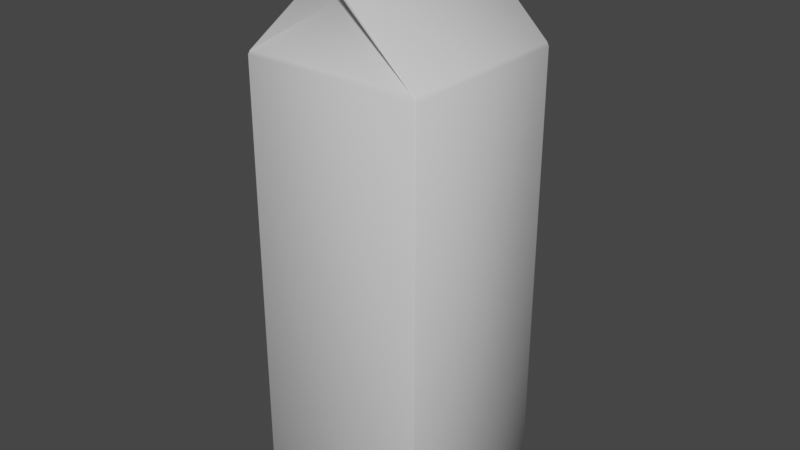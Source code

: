 # Source: Juice_Carton.blend  (saved by Blender 3.3.6; exported with 4.5.12 LTS)
import bpy
from mathutils import Matrix  # noqa: F401  (used for matrix-valued properties, if any)

bpy.ops.wm.read_factory_settings(use_empty=True)
scene = bpy.context.scene
scene.name = 'Scene'

# ---- collections
col_collection = bpy.data.collections.new('Collection'); scene.collection.children.link(col_collection)

# ---- materials (node trees are filled in below, after node groups)
mat_material = bpy.data.materials.new('Material')
mat_material.alpha_threshold = 0.0
mat_material.use_transparent_shadow = False
mat_material.roughness = 0.5
mat_material.line_color = (0.0, 0.0, 0.0, 1.0)

# ---- material node trees
mat_material.use_nodes = True; mat_material.node_tree.nodes.clear()
_N = mat_material.node_tree.nodes; _L = mat_material.node_tree.links
n0 = _N.new('ShaderNodeOutputMaterial'); n0.name = 'Material Output'; n0.location = (300, 300)
n1 = _N.new('ShaderNodeBsdfPrincipled'); n1.name = 'Principled BSDF'; n1.location = (10, 300)
n1.distribution = 'GGX'
n1.subsurface_method = 'RANDOM_WALK_SKIN'
n1.inputs[3].default_value = 1.45
n1.inputs[27].default_value = (0.0, 0.0, 0.0, 1.0)
n1.inputs[28].default_value = 1.0
_L.new(n1.outputs[0], n0.inputs[0])
n0.is_active_output = True

# ---- world
world_world = bpy.data.worlds.new('World'); scene.world = world_world
world_world.use_nodes = True; world_world.node_tree.nodes.clear()
_N = world_world.node_tree.nodes; _L = world_world.node_tree.links
n0 = _N.new('ShaderNodeOutputWorld'); n0.name = 'World Output'; n0.location = (300, 300)
n1 = _N.new('ShaderNodeBackground'); n1.name = 'Background'; n1.location = (10, 300)
n1.inputs[0].default_value = (0.05088, 0.05088, 0.05088, 1.0)
_L.new(n1.outputs[0], n0.inputs[0])
n0.is_active_output = True
world_world.color = (0.05088, 0.05088, 0.05088)
world_world.use_sun_shadow = False
world_world.sun_shadow_jitter_overblur = 0.0

# ---- meshes
me_cube = bpy.data.meshes.new('Cube')
me_cube.from_pydata([(0.0, -0.2741, 1.075), (0.0, 0.2741, 1.075), (0.00875, -0.3045, 1.295), (0.00875, -0.345, 1.255), (0.00875, -0.3331, 1.283), (-0.00875, -0.345, 1.255), (-0.00875, -0.3045, 1.295), (-0.00875, -0.3331, 1.283), (0.00875, 0.345, 1.255), (0.00875, 0.3045, 1.295), (0.00875, 0.3331, 1.283), (-0.00875, 0.3045, 1.295), (-0.00875, 0.345, 1.255), (-0.00875, 0.3331, 1.283), (0.3457, 0.35, -0.8959), (0.35, 0.3459, -0.8959), (0.3459, 0.3459, -0.9), (0.3457, -0.35, -0.8959), (0.3459, -0.3459, -0.9), (0.35, -0.3459, -0.8959), (-0.35, 0.3459, -0.8959), (-0.3457, 0.35, -0.8959), (-0.3459, 0.3459, -0.9), (-0.35, -0.3459, -0.8959), (-0.3459, -0.3459, -0.9), (-0.3457, -0.35, -0.8959), (0.008421, -0.3471, 1.171), (0.00875, -0.3438, 1.18), (0.00875, -0.345, 1.181), (0.004659, -0.35, 1.175), (-0.00875, -0.3438, 1.18), (-0.008422, -0.3471, 1.171), (-0.004659, -0.35, 1.175), (-0.00875, -0.345, 1.181), (-0.008421, 0.3471, 1.171), (-0.00875, 0.3438, 1.18), (-0.00875, 0.345, 1.181), (-0.004659, 0.35, 1.175), (0.00875, 0.3438, 1.18), (0.008422, 0.3471, 1.171), (0.004659, 0.35, 1.175), (0.00875, 0.345, 1.181), (0.35, 0.3459, 0.8415), (0.3457, 0.35, 0.8415), (0.3374, 0.3485, 0.8573), (0.3427, 0.345, 0.8557), (0.3433, -0.3432, 0.8564), (0.3375, -0.3465, 0.8588), (0.3457, -0.35, 0.8415), (0.35, -0.3459, 0.8415), (-0.3433, 0.3432, 0.8564), (-0.3375, 0.3465, 0.8588), (-0.3457, 0.35, 0.8415), (-0.35, 0.3459, 0.8415), (-0.35, -0.3459, 0.8415), (-0.3457, -0.35, 0.8415), (-0.3374, -0.3485, 0.8573), (-0.3427, -0.345, 0.8557), (0.00875, -0.337, 1.287), (0.00875, -0.3055, 1.3), (-0.00875, -0.3055, 1.3), (-0.00875, -0.337, 1.287), (0.00875, -0.35, 1.256), (-0.00875, -0.35, 1.256), (-0.00875, 0.337, 1.287), (-0.00875, 0.3055, 1.3), (0.00875, 0.3055, 1.3), (0.00875, 0.337, 1.287), (-0.00875, 0.35, 1.256), (0.00875, 0.35, 1.256), (0.00875, -0.3459, 1.175), (0.00875, -0.35, 1.179), (-0.00875, -0.35, 1.179), (-0.00875, -0.3459, 1.175), (-0.00875, 0.3459, 1.175), (-0.00875, 0.35, 1.179), (0.00875, 0.35, 1.179), (0.00875, 0.3459, 1.175), (-0.147, 0.1125, 0.997), (-0.253, 0.1017, 1.103), (-0.09072, 0.07955, 1.053), (-0.2022, 0.0719, 1.154), (-0.06742, 3.475e-09, 1.077), (-0.1811, 9.235e-10, 1.175), (-0.09072, -0.07955, 1.053), (-0.2022, -0.0719, 1.154), (-0.147, -0.1125, 0.997), (-0.253, -0.1017, 1.103), (-0.2032, -0.07955, 0.9407), (-0.3039, -0.0719, 1.052), (-0.2265, -1.971e-09, 0.9174), (-0.3249, -2.253e-09, 1.031), (-0.2032, 0.07955, 0.9407), (-0.3039, 0.0719, 1.052), (-0.09576, 0.07955, 1.058), (-0.07246, 3.403e-09, 1.082), (-0.09576, -0.07955, 1.058), (-0.152, -0.1125, 1.002), (-0.2083, -0.07955, 0.9458), (-0.2316, -2.042e-09, 0.9225), (-0.2083, 0.07955, 0.9458), (-0.152, 0.1125, 1.002), (-0.1968, 0.07955, 1.159), (-0.253, 0.1125, 1.103), (-0.1735, 1.971e-09, 1.183), (-0.1968, -0.07955, 1.159), (-0.253, -0.1125, 1.103), (-0.3093, -0.07955, 1.047), (-0.3326, -3.475e-09, 1.023), (-0.3093, 0.07955, 1.047)], [], [(44, 1, 39), (57, 50, 53, 54), (1, 34, 37, 40, 39), (15, 42, 49, 19), (47, 56, 55, 48), (36, 35, 30, 33, 5, 7, 6, 11, 13, 12), (1, 51, 34), (17, 48, 55, 25), (46, 45, 77, 70), (0, 26, 29, 32, 31), (72, 32, 29, 71, 62, 63), (66, 65, 60, 59), (56, 0, 31), (59, 60, 61, 58), (58, 61, 63, 62), (65, 66, 67, 64), (64, 67, 69, 68), (0, 47, 26), (28, 27, 38, 41, 8, 10, 9, 2, 4, 3), (76, 40, 37, 75, 68, 69), (50, 57, 73, 74), (22, 16, 18, 24), (23, 54, 53, 20), (44, 51, 1), (56, 47, 0), (45, 46, 49, 42), (51, 44, 43, 52), (14, 15, 16), (17, 18, 19), (20, 21, 22), (23, 24, 25), (26, 70, 71, 29), (73, 31, 32, 72), (34, 74, 75, 37), (77, 39, 40, 76), (22, 24, 23, 20), (16, 22, 21, 14), (24, 18, 17, 25), (18, 16, 15, 19), (55, 56, 57, 54), (51, 52, 53, 50), (43, 44, 45, 42), (47, 48, 49, 46), (77, 45, 44, 39), (20, 53, 52, 21), (42, 15, 14, 43), (26, 47, 46, 70), (48, 17, 19, 49), (54, 23, 25, 55), (34, 51, 50, 74), (56, 31, 73, 57), (21, 52, 43, 14), (4, 2, 59, 58), (6, 7, 61, 60), (3, 4, 58, 62), (7, 5, 63, 61), (13, 11, 65, 64), (9, 10, 67, 66), (12, 13, 64, 68), (10, 8, 69, 67), (2, 9, 66, 59), (11, 6, 60, 65), (27, 28, 71, 70), (33, 30, 73, 72), (35, 36, 75, 74), (41, 38, 77, 76), (28, 3, 62, 71), (38, 27, 70, 77), (8, 41, 76, 69), (5, 33, 72, 63), (36, 12, 68, 75), (30, 35, 74, 73), (101, 103, 102, 94), (94, 102, 104, 95), (95, 104, 105, 96), (96, 105, 106, 97), (97, 106, 107, 98), (81, 79, 93, 91, 89, 87, 85, 83), (98, 107, 108, 99), (99, 108, 109, 100), (78, 80, 82, 84, 86, 88, 90, 92), (78, 101, 94, 80), (80, 94, 95, 82), (82, 95, 96, 84), (84, 96, 97, 86), (86, 97, 98, 88), (88, 98, 99, 90), (90, 99, 100, 92), (92, 100, 101, 78), (100, 109, 103, 101), (79, 81, 102, 103), (81, 83, 104, 102), (83, 85, 105, 104), (85, 87, 106, 105), (87, 89, 107, 106), (89, 91, 108, 107), (91, 93, 109, 108), (93, 79, 103, 109)])
me_cube.polygons.foreach_set('use_smooth', [True] * 98)
_uv = me_cube.uv_layers.new(name='UVMap')
_uv.uv.foreach_set('vector', [0.625, 0.4497, 0.625, 0.3299, 0.625, 0.4936, 0.625, 0.001789, 0.625, 0.2476, 0.6238, 0.2485, 0.6238, 0.001462, 0.625, 0.4201, 0.625, 0.2564, 0.625, 0.3084, 0.625, 0.4416, 0.625, 0.497, 0.3756, 0.5015, 0.6238, 0.5015, 0.6238, 0.7485, 0.3756, 0.7485, 0.6252, 0.7545, 0.6251, 0.9955, 0.6238, 0.9985, 0.6238, 0.7515, 0.625, 0.2482, 0.625, 0.2478, 0.625, 0.002201, 0.625, 0.001786, 0.625, 0.001786, 0.625, 0.006022, 0.625, 0.01625, 0.625, 0.2338, 0.625, 0.244, 0.625, 0.2482, 0.625, 0.4201, 0.625, 0.2563, 0.625, 0.2564, 0.3756, 0.7515, 0.6238, 0.7515, 0.6238, 0.9985, 0.3756, 0.9985, 0.625, 0.7476, 0.625, 0.5018, 0.625, 0.5015, 0.625, 0.7485, 0.625, 0.9201, 0.625, 0.7564, 0.625, 0.8084, 0.625, 0.9416, 0.625, 0.997, 0.625, 1.0, 0.625, 0.9416, 0.625, 0.8084, 0.625, 0.75, 0.625, 0.75, 0.625, 1.0, 0.625, 0.5159, 0.875, 0.5159, 0.875, 0.7341, 0.625, 0.7341, 0.625, 0.9497, 0.625, 0.8299, 0.625, 0.9936, 0.625, 0.7341, 0.875, 0.7341, 0.875, 0.75, 0.625, 0.75, 0.625, 0.75, 0.625, 1.0, 0.625, 1.0, 0.625, 0.75, 0.875, 0.5159, 0.625, 0.5159, 0.625, 0.5, 0.875, 0.5, 0.625, 0.25, 0.625, 0.5, 0.625, 0.5, 0.625, 0.25, 0.625, 0.9201, 0.625, 0.7563, 0.625, 0.7564, 0.625, 0.7482, 0.625, 0.7478, 0.625, 0.5022, 0.625, 0.5018, 0.625, 0.5018, 0.625, 0.506, 0.625, 0.5162, 0.625, 0.7338, 0.625, 0.744, 0.625, 0.7482, 0.625, 0.5, 0.625, 0.4416, 0.625, 0.3084, 0.625, 0.25, 0.625, 0.25, 0.625, 0.5, 0.625, 0.2476, 0.625, 0.001789, 0.625, 0.001462, 0.625, 0.2485, 0.1265, 0.5015, 0.3735, 0.5015, 0.3735, 0.7485, 0.1265, 0.7485, 0.3756, 0.001462, 0.6238, 0.001462, 0.6238, 0.2485, 0.3756, 0.2485, 0.625, 0.4493, 0.625, 0.2974, 0.625, 0.3299, 0.625, 0.9493, 0.625, 0.7974, 0.625, 0.8299, 0.625, 0.5018, 0.625, 0.7476, 0.6238, 0.7485, 0.6238, 0.5015, 0.6252, 0.2545, 0.6251, 0.4955, 0.6238, 0.4985, 0.6238, 0.2515, 0.3756, 0.4985, 0.3756, 0.5, 0.375, 0.4985, 0.3735, 0.75, 0.3735, 0.7485, 0.375, 0.7485, 0.3756, 0.2485, 0.3756, 0.25, 0.375, 0.2485, 0.125, 0.7485, 0.1265, 0.7485, 0.1265, 0.75, 0.625, 0.749, 0.625, 0.7485, 0.625, 0.75, 0.625, 0.75, 0.625, 0.9984, 0.625, 0.997, 0.625, 0.9416, 0.625, 1.0, 0.625, 0.249, 0.625, 0.2485, 0.625, 0.25, 0.625, 0.25, 0.625, 0.4984, 0.625, 0.497, 0.625, 0.4416, 0.625, 0.5, 0.1265, 0.5015, 0.1265, 0.7485, 0.125, 0.7485, 0.125, 0.5015, 0.3735, 0.5015, 0.1265, 0.5015, 0.1265, 0.5, 0.3735, 0.5, 0.1265, 0.7485, 0.3735, 0.7485, 0.3735, 0.75, 0.1265, 0.75, 0.3735, 0.7485, 0.3735, 0.5015, 0.3756, 0.5015, 0.3756, 0.7485, 0.6239, 4.062e-05, 0.625, 0.0003266, 0.625, 0.001789, 0.6238, 0.001462, 0.625, 0.249, 0.6239, 0.2499, 0.6238, 0.2485, 0.625, 0.2476, 0.6238, 0.4985, 0.6251, 0.4955, 0.625, 0.5018, 0.6238, 0.5015, 0.6252, 0.7545, 0.6238, 0.7515, 0.6238, 0.7501, 0.625, 0.7524, 0.625, 0.5015, 0.625, 0.5018, 0.625, 0.5003, 0.625, 0.5, 0.3756, 0.2485, 0.6238, 0.2485, 0.6238, 0.2515, 0.3756, 0.2515, 0.6238, 0.5015, 0.3756, 0.5015, 0.3756, 0.4985, 0.6238, 0.4985, 0.625, 0.75, 0.625, 0.749, 0.625, 0.7476, 0.625, 0.7485, 0.6238, 0.7515, 0.3756, 0.7515, 0.3756, 0.7485, 0.6238, 0.7485, 0.6238, 0.001462, 0.3756, 0.001462, 0.3756, 0.0, 0.6238, 0.0, 0.625, 0.25, 0.625, 0.249, 0.625, 0.2476, 0.625, 0.2485, 0.625, 0.0003231, 0.625, 1.67e-06, 0.625, 0.001462, 0.625, 0.001789, 0.3756, 0.2515, 0.6238, 0.2515, 0.6238, 0.4985, 0.3756, 0.4985, 0.625, 0.744, 0.625, 0.7338, 0.625, 0.7341, 0.625, 0.7453, 0.625, 0.01625, 0.625, 0.006022, 0.625, 0.004655, 0.625, 0.01589, 0.625, 0.7482, 0.625, 0.744, 0.625, 0.7453, 0.625, 0.75, 0.625, 0.006022, 0.625, 0.001786, 0.625, 0.0, 0.625, 0.004655, 0.625, 0.244, 0.625, 0.2338, 0.625, 0.2341, 0.625, 0.2453, 0.625, 0.5162, 0.625, 0.506, 0.625, 0.5047, 0.625, 0.5159, 0.625, 0.2482, 0.625, 0.244, 0.625, 0.2453, 0.625, 0.25, 0.625, 0.506, 0.625, 0.5018, 0.625, 0.5, 0.625, 0.5047, 0.625, 0.7338, 0.625, 0.5162, 0.625, 0.5159, 0.625, 0.7341, 0.625, 0.2338, 0.625, 0.01625, 0.625, 0.01589, 0.625, 0.2341, 0.625, 0.7478, 0.625, 0.7482, 0.625, 0.75, 0.625, 0.7485, 0.625, 0.001786, 0.625, 0.002201, 0.625, 0.001462, 0.625, 0.0, 0.625, 0.2478, 0.625, 0.2482, 0.625, 0.25, 0.625, 0.2485, 0.625, 0.5018, 0.625, 0.5022, 0.625, 0.5015, 0.625, 0.5, 0.625, 0.7482, 0.625, 0.7482, 0.625, 0.75, 0.625, 0.75, 0.625, 0.5022, 0.625, 0.7478, 0.625, 0.7485, 0.625, 0.5015, 0.625, 0.5018, 0.625, 0.5018, 0.625, 0.5, 0.625, 0.5, 0.625, 0.001786, 0.625, 0.001786, 0.625, 0.0, 0.625, 0.0, 0.625, 0.2482, 0.625, 0.2482, 0.625, 0.25, 0.625, 0.25, 0.625, 0.002201, 0.625, 0.2478, 0.625, 0.2485, 0.625, 0.001462, 1.0, 0.5237, 1.0, 1.0, 0.875, 1.0, 0.875, 0.5238, 0.875, 0.5238, 0.875, 1.0, 0.75, 1.0, 0.75, 0.5238, 0.75, 0.5238, 0.75, 1.0, 0.625, 1.0, 0.625, 0.5238, 0.625, 0.5238, 0.625, 1.0, 0.5, 1.0, 0.5, 0.5238, 0.5, 0.5238, 0.5, 1.0, 0.375, 1.0, 0.375, 0.5238, 0.4034, 0.4034, 0.25, 0.4669, 0.09662, 0.4034, 0.03309, 0.25, 0.09662, 0.09662, 0.25, 0.03309, 0.4034, 0.09662, 0.4669, 0.25, 0.375, 0.5238, 0.375, 1.0, 0.25, 1.0, 0.25, 0.5238, 0.25, 0.5238, 0.25, 1.0, 0.125, 1.0, 0.125, 0.5238, 0.75, 0.49, 0.9197, 0.4197, 0.99, 0.25, 0.9197, 0.08029, 0.75, 0.01, 0.5803, 0.08029, 0.51, 0.25, 0.5803, 0.4197, 1.0, 0.5, 1.0, 0.5237, 0.875, 0.5238, 0.875, 0.5, 0.875, 0.5, 0.875, 0.5238, 0.75, 0.5238, 0.75, 0.5, 0.75, 0.5, 0.75, 0.5238, 0.625, 0.5238, 0.625, 0.5, 0.625, 0.5, 0.625, 0.5238, 0.5, 0.5238, 0.5, 0.5, 0.5, 0.5, 0.5, 0.5238, 0.375, 0.5238, 0.375, 0.5, 0.375, 0.5, 0.375, 0.5238, 0.25, 0.5238, 0.25, 0.5, 0.25, 0.5, 0.25, 0.5238, 0.125, 0.5238, 0.125, 0.5, 0.125, 0.5, 0.125, 0.5238, 0.0, 0.5237, 0.0, 0.5, 0.125, 0.5238, 0.125, 1.0, 0.0, 1.0, 0.0, 0.5237, 0.25, 0.4669, 0.4034, 0.4034, 0.4197, 0.4197, 0.25, 0.49, 0.4034, 0.4034, 0.4669, 0.25, 0.49, 0.25, 0.4197, 0.4197, 0.4669, 0.25, 0.4034, 0.09662, 0.4197, 0.08029, 0.49, 0.25, 0.4034, 0.09662, 0.25, 0.03309, 0.25, 0.01, 0.4197, 0.08029, 0.25, 0.03309, 0.09662, 0.09662, 0.08029, 0.08029, 0.25, 0.01, 0.09662, 0.09662, 0.03309, 0.25, 0.01, 0.25, 0.08029, 0.08029, 0.03309, 0.25, 0.09662, 0.4034, 0.08029, 0.4197, 0.01, 0.25, 0.09662, 0.4034, 0.25, 0.4669, 0.25, 0.49, 0.08029, 0.4197])
me_cube.materials.append(mat_material)
me_cube.use_mirror_vertex_groups = False
me_cube.update()

# ---- objects
ob_cube = bpy.data.objects.new('Cube', me_cube)

# ---- transforms, parenting, visibility, modifiers, constraints
ob_cube.location = (0.0, 0.0, 0.0)
ob_cube.lock_rotations_4d = False
ob_cube.empty_display_type = 'ARROWS'
ob_cube.lineart.crease_threshold = 0.0

# ---- collection membership
col_collection.objects.link(ob_cube)

# ---- scene / render settings (as saved in the file)
scene.frame_start = 1; scene.frame_end = 250; scene.frame_set(31)
scene.render.engine = 'BLENDER_EEVEE_NEXT'
scene.cycles.sampling_pattern = 'TABULATED_SOBOL'
scene.cycles.use_light_tree = False
scene.view_settings.view_transform = 'Filmic'
bpy.context.view_layer.update()

# ---- added for rendering (the .blend has no active camera and no usable light): camera, sun
cam_auto = bpy.data.cameras.new('AutoCamera')
cam_auto.lens = 50.0
cam_auto.sensor_width = 36.0
cam_auto.clip_end = 1000.0
ob_auto_camera = bpy.data.objects.new('AutoCamera', cam_auto)
scene.collection.objects.link(ob_auto_camera)
ob_auto_camera.location = (2.23207, -2.67849, 1.98566)
ob_auto_camera.rotation_euler = (1.09748, -7.21219e-08, 0.694738)
scene.camera = ob_auto_camera
light_auto_sun = bpy.data.lights.new('AutoSun', 'SUN')
light_auto_sun.energy = 3.0
light_auto_sun.angle = 0.0523599
ob_auto_sun = bpy.data.objects.new('AutoSun', light_auto_sun)
scene.collection.objects.link(ob_auto_sun)
ob_auto_sun.rotation_euler = (0.872665, 0.174533, 0.523599)
bpy.context.view_layer.update()
